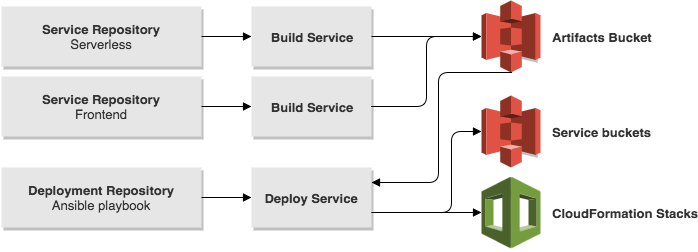

The diagram above was exported from draw.io. Its source (the exported page's mxGraphModel, read from the mxfile embedded in the PNG):
<mxGraphModel dx="950" dy="550" grid="1" gridSize="10" guides="1" tooltips="1" connect="1" arrows="1" fold="1" page="1" pageScale="1" pageWidth="826" pageHeight="1169" math="0" shadow="0">
  <root>
    <mxCell id="0" />
    <mxCell id="1" parent="0" />
    <mxCell id="4f9411ea9a19d401-1" value="&lt;b&gt;Deployment Repository&lt;/b&gt;&lt;div&gt;Ansible playbook&lt;/div&gt;" style="whiteSpace=wrap;html=1;rounded=0;shadow=1;glass=0;labelBackgroundColor=none;gradientColor=none;fontSize=13;fontColor=#333333;align=center;fontStyle=0;fillColor=#E6E6E6;strokeWidth=2;strokeColor=none;" vertex="1" parent="1">
      <mxGeometry x="20" y="171" width="200" height="60" as="geometry" />
    </mxCell>
    <mxCell id="4f9411ea9a19d401-2" value="&lt;b&gt;Service Repository&lt;/b&gt;&lt;div&gt;Serverless&lt;/div&gt;" style="whiteSpace=wrap;html=1;rounded=0;shadow=1;glass=0;labelBackgroundColor=none;gradientColor=none;fontSize=13;fontColor=#333333;align=center;fontStyle=0;fillColor=#E6E6E6;strokeWidth=2;strokeColor=none;" vertex="1" parent="1">
      <mxGeometry x="20" y="10" width="200" height="60" as="geometry" />
    </mxCell>
    <mxCell id="4f9411ea9a19d401-3" value="&lt;b&gt;Service Repository&lt;/b&gt;&lt;div&gt;Frontend&lt;/div&gt;" style="whiteSpace=wrap;html=1;rounded=0;shadow=1;glass=0;labelBackgroundColor=none;gradientColor=none;fontSize=13;fontColor=#333333;align=center;fontStyle=0;fillColor=#E6E6E6;strokeWidth=2;strokeColor=none;" vertex="1" parent="1">
      <mxGeometry x="20" y="80" width="200" height="60" as="geometry" />
    </mxCell>
    <mxCell id="4f9411ea9a19d401-4" value="Build Service" style="whiteSpace=wrap;html=1;rounded=0;shadow=1;glass=0;labelBackgroundColor=none;gradientColor=none;fontSize=13;fontColor=#333333;align=center;fontStyle=1;fillColor=#E6E6E6;strokeWidth=2;strokeColor=none;" vertex="1" parent="1">
      <mxGeometry x="270" y="10" width="120" height="60" as="geometry" />
    </mxCell>
    <mxCell id="4f9411ea9a19d401-5" value="Build Service" style="whiteSpace=wrap;html=1;rounded=0;shadow=1;glass=0;labelBackgroundColor=none;gradientColor=none;fontSize=13;fontColor=#333333;align=center;fontStyle=1;fillColor=#E6E6E6;strokeWidth=2;strokeColor=none;" vertex="1" parent="1">
      <mxGeometry x="270" y="80" width="120" height="60" as="geometry" />
    </mxCell>
    <mxCell id="768bfd0780d3940c-2" style="edgeStyle=orthogonalEdgeStyle;html=1;exitX=1;exitY=0.75;entryX=0;entryY=0.5;entryPerimeter=0;labelBackgroundColor=#E6E6E6;startArrow=none;startFill=0;endArrow=block;endFill=1;jettySize=auto;orthogonalLoop=1;fontSize=13;fontColor=#333333;" edge="1" parent="1" source="4f9411ea9a19d401-6" target="768bfd0780d3940c-1">
      <mxGeometry relative="1" as="geometry">
        <Array as="points">
          <mxPoint x="470" y="216" />
          <mxPoint x="470" y="135" />
        </Array>
      </mxGeometry>
    </mxCell>
    <mxCell id="4f9411ea9a19d401-6" value="Deploy Service" style="whiteSpace=wrap;html=1;rounded=0;shadow=1;glass=0;labelBackgroundColor=none;gradientColor=none;fontSize=13;fontColor=#333333;align=center;fontStyle=1;fillColor=#E6E6E6;strokeWidth=2;strokeColor=none;" vertex="1" parent="1">
      <mxGeometry x="270" y="171" width="120" height="60" as="geometry" />
    </mxCell>
    <mxCell id="4f9411ea9a19d401-7" value="" style="edgeStyle=none;rounded=1;html=1;exitX=1;exitY=0.5;entryX=0;entryY=0.5;startArrow=none;startFill=0;endArrow=block;endFill=1;jettySize=auto;orthogonalLoop=1;fontSize=15;fontColor=#333333;fontStyle=1" edge="1" parent="1" source="4f9411ea9a19d401-2" target="4f9411ea9a19d401-4">
      <mxGeometry relative="1" as="geometry" />
    </mxCell>
    <mxCell id="4f9411ea9a19d401-8" value="" style="edgeStyle=none;rounded=1;html=1;exitX=1;exitY=0.5;entryX=0;entryY=0.5;startArrow=none;startFill=0;endArrow=block;endFill=1;jettySize=auto;orthogonalLoop=1;fontSize=15;fontColor=#333333;fontStyle=1" edge="1" parent="1" source="4f9411ea9a19d401-3" target="4f9411ea9a19d401-5">
      <mxGeometry relative="1" as="geometry" />
    </mxCell>
    <mxCell id="4f9411ea9a19d401-9" value="" style="edgeStyle=none;rounded=1;html=1;exitX=1;exitY=0.5;entryX=0;entryY=0.5;startArrow=none;startFill=0;endArrow=block;endFill=1;jettySize=auto;orthogonalLoop=1;fontSize=15;fontColor=#333333;fontStyle=1" edge="1" parent="1" source="4f9411ea9a19d401-1" target="4f9411ea9a19d401-6">
      <mxGeometry relative="1" as="geometry" />
    </mxCell>
    <mxCell id="4f9411ea9a19d401-11" value="" style="edgeStyle=orthogonalEdgeStyle;rounded=1;html=1;exitX=1;exitY=0.5;startArrow=none;startFill=0;endArrow=block;endFill=1;jettySize=auto;orthogonalLoop=1;fontSize=15;fontColor=#333333;entryX=0;entryY=0.5;entryPerimeter=0;elbow=vertical;fontStyle=1" edge="1" parent="1" source="4f9411ea9a19d401-4" target="4f9411ea9a19d401-14">
      <mxGeometry relative="1" as="geometry">
        <mxPoint x="650" y="150" as="targetPoint" />
      </mxGeometry>
    </mxCell>
    <mxCell id="4f9411ea9a19d401-12" value="" style="edgeStyle=orthogonalEdgeStyle;html=1;exitX=1;exitY=0.5;startArrow=none;startFill=0;endArrow=block;endFill=1;jettySize=auto;orthogonalLoop=1;fontSize=15;fontColor=#333333;entryX=0;entryY=0.5;entryPerimeter=0;fontStyle=1" edge="1" parent="1" source="4f9411ea9a19d401-5" target="4f9411ea9a19d401-14">
      <mxGeometry relative="1" as="geometry">
        <mxPoint x="680" y="150" as="targetPoint" />
      </mxGeometry>
    </mxCell>
    <mxCell id="4f9411ea9a19d401-14" value="Artifacts Buc&lt;span&gt;ket&lt;/span&gt;" style="dashed=0;html=1;shape=mxgraph.aws2.storage_and_content_delivery.s3;strokeColor=none;rounded=0;shadow=1;glass=0;labelBackgroundColor=#FFFFFF;gradientColor=none;fontSize=13;fontColor=#333333;align=left;verticalAlign=middle;labelPosition=right;verticalLabelPosition=middle;fontStyle=1;spacingLeft=10;" vertex="1" parent="1">
      <mxGeometry x="500" y="4" width="59" height="72" as="geometry" />
    </mxCell>
    <mxCell id="4f9411ea9a19d401-15" value="CloudFormation Stacks" style="dashed=0;html=1;shape=mxgraph.aws2.deployment_and_management.cloudformation;strokeColor=none;rounded=0;shadow=1;glass=0;labelBackgroundColor=#FFFFFF;gradientColor=none;fontSize=13;fontColor=#333333;align=left;labelPosition=right;verticalLabelPosition=middle;verticalAlign=middle;fontStyle=1;spacingLeft=10;" vertex="1" parent="1">
      <mxGeometry x="500" y="180" width="59" height="72" as="geometry" />
    </mxCell>
    <mxCell id="4f9411ea9a19d401-20" value="" style="edgeStyle=orthogonalEdgeStyle;html=1;exitX=1;exitY=0.75;entryX=0;entryY=0.5;entryPerimeter=0;startArrow=none;startFill=0;endArrow=block;endFill=1;jettySize=auto;orthogonalLoop=1;fontSize=15;fontColor=#333333;fontStyle=1" edge="1" parent="1" source="4f9411ea9a19d401-6" target="4f9411ea9a19d401-15">
      <mxGeometry relative="1" as="geometry" />
    </mxCell>
    <mxCell id="3847d6cea0b8afdb-1" style="edgeStyle=orthogonalEdgeStyle;html=1;labelBackgroundColor=#E6E6E6;startArrow=none;startFill=0;endArrow=block;endFill=1;jettySize=auto;orthogonalLoop=1;fontSize=15;fontColor=#333333;entryX=1;entryY=0.25;exitX=0.5;exitY=1;exitPerimeter=0;" edge="1" parent="1" source="4f9411ea9a19d401-14" target="4f9411ea9a19d401-6">
      <mxGeometry relative="1" as="geometry">
        <Array as="points">
          <mxPoint x="457" y="76" />
          <mxPoint x="457" y="186" />
        </Array>
        <mxPoint x="720" y="82" as="sourcePoint" />
        <mxPoint x="420" y="140" as="targetPoint" />
      </mxGeometry>
    </mxCell>
    <mxCell id="768bfd0780d3940c-1" value="Service buckets" style="dashed=0;html=1;shape=mxgraph.aws2.storage_and_content_delivery.s3;strokeColor=none;rounded=0;shadow=1;glass=0;labelBackgroundColor=none;fillColor=#E6E6E6;gradientColor=none;fontSize=13;fontColor=#333333;align=left;fontStyle=1;labelPosition=right;verticalLabelPosition=middle;verticalAlign=middle;spacingLeft=10;" vertex="1" parent="1">
      <mxGeometry x="500" y="99" width="59" height="72" as="geometry" />
    </mxCell>
  </root>
</mxGraphModel>